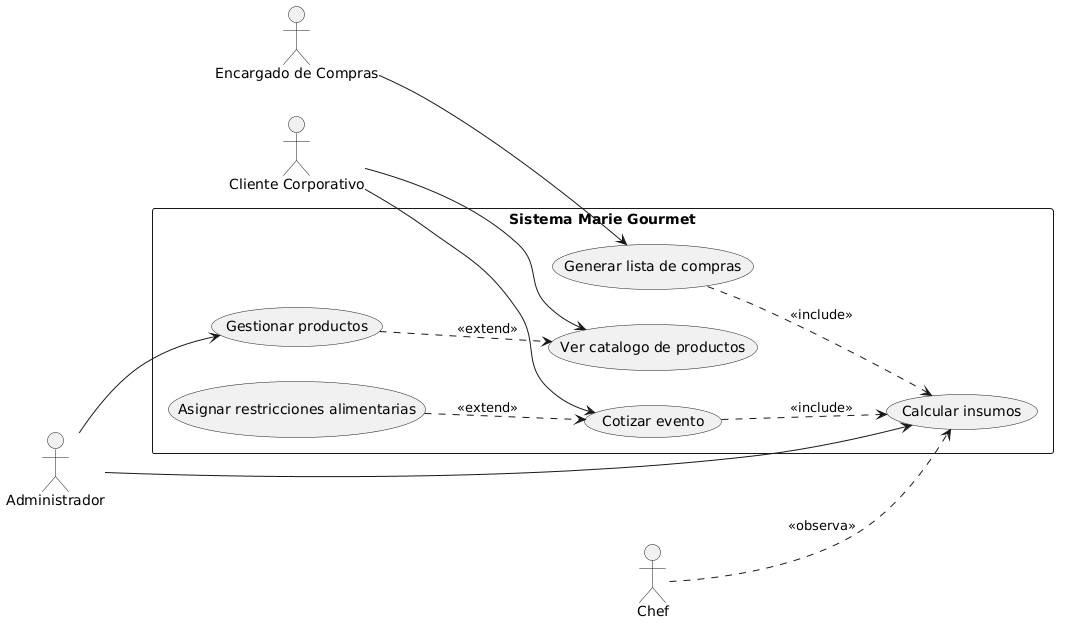

The diagram above was rendered by PlantUML. Its source (embedded in the PNG):
@startuml
left to right direction
skinparam packageStyle rectangle

actor "Cliente Corporativo" as Cliente
actor "Administrador" as Admin
actor "Chef" as Chef
actor "Encargado de Compras" as Compras

rectangle "Sistema Marie Gourmet" {
  usecase "Cotizar evento" as UC1
  usecase "Calcular insumos" as UC2
  usecase "Gestionar productos" as UC3
  usecase "Generar lista de compras" as UC4
  usecase "Ver catalogo de productos" as UC5
  usecase "Asignar restricciones alimentarias" as UC6
}

Cliente --> UC1
Cliente --> UC5
Admin --> UC2
Admin --> UC3
Chef ..> UC2 : <<observa>>
Compras --> UC4

UC1 ..> UC2 : <<include>>
UC4 ..> UC2 : <<include>>
UC6 ..> UC1 : <<extend>>
UC3 ..> UC5 : <<extend>>
@enduml